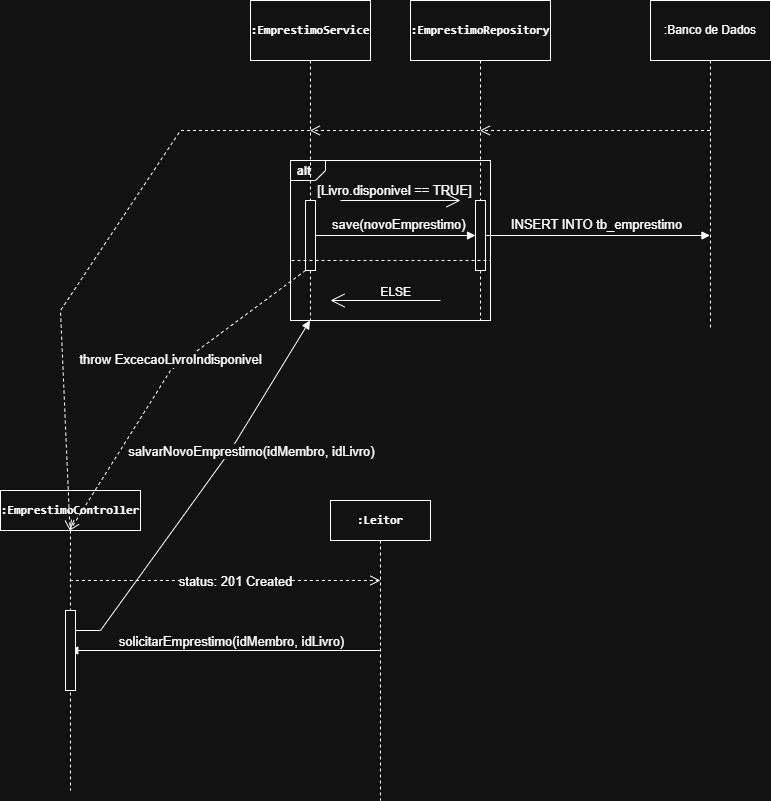

The diagram above was exported from draw.io. Its source (the exported page's mxGraphModel, read from the mxfile embedded in the PNG):
<mxGraphModel dx="1536" dy="858" grid="1" gridSize="10" guides="1" tooltips="1" connect="1" arrows="1" fold="1" page="1" pageScale="1" pageWidth="827" pageHeight="1169" math="0" shadow="0">
  <root>
    <mxCell id="0" />
    <mxCell id="1" parent="0" />
    <mxCell id="KqCl5ws81IRBXNmT3N4u-24" value="alt" style="strokeColor=inherit;fillColor=inherit;gradientColor=inherit;html=1;shape=mxgraph.sysml.package;labelX=35;fontStyle=1;align=left;verticalAlign=top;spacingLeft=5;spacingTop=-3;" vertex="1" parent="1">
      <mxGeometry x="360" y="170" width="200" height="160" as="geometry" />
    </mxCell>
    <mxCell id="KqCl5ws81IRBXNmT3N4u-1" value="&lt;b&gt;&lt;code&gt;:Leitor&lt;/code&gt;&lt;/b&gt;" style="shape=umlLifeline;perimeter=lifelinePerimeter;whiteSpace=wrap;html=1;container=1;dropTarget=0;collapsible=0;recursiveResize=0;outlineConnect=0;portConstraint=eastwest;newEdgeStyle={&quot;edgeStyle&quot;:&quot;elbowEdgeStyle&quot;,&quot;elbow&quot;:&quot;vertical&quot;,&quot;curved&quot;:0,&quot;rounded&quot;:0};size=40;" vertex="1" parent="1">
      <mxGeometry x="400" y="510" width="100" height="300" as="geometry" />
    </mxCell>
    <mxCell id="KqCl5ws81IRBXNmT3N4u-2" value="&lt;b&gt;&lt;code&gt;:EmprestimoController&lt;/code&gt;&lt;/b&gt;" style="shape=umlLifeline;perimeter=lifelinePerimeter;whiteSpace=wrap;html=1;container=1;dropTarget=0;collapsible=0;recursiveResize=0;outlineConnect=0;portConstraint=eastwest;newEdgeStyle={&quot;edgeStyle&quot;:&quot;elbowEdgeStyle&quot;,&quot;elbow&quot;:&quot;vertical&quot;,&quot;curved&quot;:0,&quot;rounded&quot;:0};" vertex="1" parent="1">
      <mxGeometry x="70" y="500" width="140" height="300" as="geometry" />
    </mxCell>
    <mxCell id="KqCl5ws81IRBXNmT3N4u-3" value="&lt;b&gt;&lt;code&gt;:EmprestimoService&lt;/code&gt;&lt;/b&gt;" style="shape=umlLifeline;perimeter=lifelinePerimeter;whiteSpace=wrap;html=1;container=1;dropTarget=0;collapsible=0;recursiveResize=0;outlineConnect=0;portConstraint=eastwest;newEdgeStyle={&quot;edgeStyle&quot;:&quot;elbowEdgeStyle&quot;,&quot;elbow&quot;:&quot;vertical&quot;,&quot;curved&quot;:0,&quot;rounded&quot;:0};size=60;" vertex="1" parent="1">
      <mxGeometry x="320" y="10" width="120" height="320" as="geometry" />
    </mxCell>
    <mxCell id="KqCl5ws81IRBXNmT3N4u-19" value="" style="html=1;points=[[0,0,0,0,5],[0,1,0,0,-5],[1,0,0,0,5],[1,1,0,0,-5]];perimeter=orthogonalPerimeter;outlineConnect=0;targetShapes=umlLifeline;portConstraint=eastwest;newEdgeStyle={&quot;curved&quot;:0,&quot;rounded&quot;:0};" vertex="1" parent="KqCl5ws81IRBXNmT3N4u-3">
      <mxGeometry x="55" y="200" width="10" height="70" as="geometry" />
    </mxCell>
    <mxCell id="KqCl5ws81IRBXNmT3N4u-4" value="&lt;b&gt;&lt;code&gt;&lt;font&gt;:EmprestimoRepository&lt;/font&gt;&lt;/code&gt;&lt;/b&gt;" style="shape=umlLifeline;perimeter=lifelinePerimeter;whiteSpace=wrap;html=1;container=1;dropTarget=0;collapsible=0;recursiveResize=0;outlineConnect=0;portConstraint=eastwest;newEdgeStyle={&quot;edgeStyle&quot;:&quot;elbowEdgeStyle&quot;,&quot;elbow&quot;:&quot;vertical&quot;,&quot;curved&quot;:0,&quot;rounded&quot;:0};size=60;" vertex="1" parent="1">
      <mxGeometry x="480" y="10" width="140" height="320" as="geometry" />
    </mxCell>
    <mxCell id="KqCl5ws81IRBXNmT3N4u-47" value="" style="html=1;points=[[0,0,0,0,5],[0,1,0,0,-5],[1,0,0,0,5],[1,1,0,0,-5]];perimeter=orthogonalPerimeter;outlineConnect=0;targetShapes=umlLifeline;portConstraint=eastwest;newEdgeStyle={&quot;curved&quot;:0,&quot;rounded&quot;:0};" vertex="1" parent="KqCl5ws81IRBXNmT3N4u-4">
      <mxGeometry x="65" y="200" width="10" height="70" as="geometry" />
    </mxCell>
    <mxCell id="KqCl5ws81IRBXNmT3N4u-42" value="" style="html=1;verticalAlign=bottom;labelBackgroundColor=none;endArrow=block;endFill=1;rounded=0;" edge="1" parent="KqCl5ws81IRBXNmT3N4u-4" source="KqCl5ws81IRBXNmT3N4u-47" target="KqCl5ws81IRBXNmT3N4u-4">
      <mxGeometry x="0.0334" y="-65" width="160" relative="1" as="geometry">
        <mxPoint y="100" as="sourcePoint" />
        <mxPoint x="-310" y="100" as="targetPoint" />
        <mxPoint as="offset" />
      </mxGeometry>
    </mxCell>
    <mxCell id="KqCl5ws81IRBXNmT3N4u-5" value=":Banco de Dados" style="shape=umlLifeline;perimeter=lifelinePerimeter;whiteSpace=wrap;html=1;container=1;dropTarget=0;collapsible=0;recursiveResize=0;outlineConnect=0;portConstraint=eastwest;newEdgeStyle={&quot;edgeStyle&quot;:&quot;elbowEdgeStyle&quot;,&quot;elbow&quot;:&quot;vertical&quot;,&quot;curved&quot;:0,&quot;rounded&quot;:0};size=60;" vertex="1" parent="1">
      <mxGeometry x="720" y="10" width="120" height="330" as="geometry" />
    </mxCell>
    <mxCell id="KqCl5ws81IRBXNmT3N4u-6" value="" style="html=1;verticalAlign=bottom;labelBackgroundColor=none;endArrow=block;endFill=1;rounded=0;" edge="1" parent="1" source="KqCl5ws81IRBXNmT3N4u-2" target="KqCl5ws81IRBXNmT3N4u-3">
      <mxGeometry width="160" relative="1" as="geometry">
        <mxPoint x="330" y="380" as="sourcePoint" />
        <mxPoint x="490" y="380" as="targetPoint" />
        <Array as="points">
          <mxPoint x="170" y="640" />
          <mxPoint x="300" y="460" />
        </Array>
      </mxGeometry>
    </mxCell>
    <mxCell id="KqCl5ws81IRBXNmT3N4u-7" value="&lt;font style=&quot;font-size: 13px;&quot;&gt;salvarNovoEmprestimo(idMembro, idLivro)&lt;/font&gt;" style="edgeLabel;html=1;align=center;verticalAlign=middle;resizable=0;points=[];rotation=0;" vertex="1" connectable="0" parent="KqCl5ws81IRBXNmT3N4u-6">
      <mxGeometry x="0.1374" y="-4" relative="1" as="geometry">
        <mxPoint x="30" y="-20" as="offset" />
      </mxGeometry>
    </mxCell>
    <mxCell id="KqCl5ws81IRBXNmT3N4u-14" value="" style="html=1;verticalAlign=bottom;labelBackgroundColor=none;endArrow=block;endFill=1;rounded=0;" edge="1" parent="1" source="KqCl5ws81IRBXNmT3N4u-16" target="KqCl5ws81IRBXNmT3N4u-2">
      <mxGeometry width="160" relative="1" as="geometry">
        <mxPoint x="310" y="840" as="sourcePoint" />
        <mxPoint x="570" y="650" as="targetPoint" />
      </mxGeometry>
    </mxCell>
    <mxCell id="KqCl5ws81IRBXNmT3N4u-15" value="&lt;font style=&quot;font-size: 13px;&quot;&gt;solicitarEmprestimo(idMembro, idLivro)&lt;/font&gt;" style="edgeLabel;html=1;align=center;verticalAlign=middle;resizable=0;points=[];" vertex="1" connectable="0" parent="KqCl5ws81IRBXNmT3N4u-14">
      <mxGeometry x="0.1374" y="-4" relative="1" as="geometry">
        <mxPoint x="161" y="-10" as="offset" />
      </mxGeometry>
    </mxCell>
    <mxCell id="KqCl5ws81IRBXNmT3N4u-17" value="" style="html=1;verticalAlign=bottom;labelBackgroundColor=none;endArrow=block;endFill=1;rounded=0;" edge="1" parent="1" source="KqCl5ws81IRBXNmT3N4u-1" target="KqCl5ws81IRBXNmT3N4u-2">
      <mxGeometry width="160" relative="1" as="geometry">
        <mxPoint x="450" y="660" as="sourcePoint" />
        <mxPoint x="140" y="660" as="targetPoint" />
      </mxGeometry>
    </mxCell>
    <mxCell id="KqCl5ws81IRBXNmT3N4u-16" value="" style="html=1;points=[[0,0,0,0,5],[0,1,0,0,-5],[1,0,0,0,5],[1,1,0,0,-5]];perimeter=orthogonalPerimeter;outlineConnect=0;targetShapes=umlLifeline;portConstraint=eastwest;newEdgeStyle={&quot;curved&quot;:0,&quot;rounded&quot;:0};" vertex="1" parent="1">
      <mxGeometry x="135" y="620" width="10" height="80" as="geometry" />
    </mxCell>
    <mxCell id="KqCl5ws81IRBXNmT3N4u-28" value="" style="strokeColor=inherit;fillColor=inherit;gradientColor=inherit;endArrow=none;html=1;edgeStyle=none;dashed=1;rounded=0;exitX=1;exitY=0.5;exitDx=0;exitDy=0;exitPerimeter=0;" edge="1" parent="1" source="KqCl5ws81IRBXNmT3N4u-24">
      <mxGeometry relative="1" as="geometry">
        <mxPoint x="360" y="270" as="targetPoint" />
        <mxPoint x="560" y="230" as="sourcePoint" />
        <Array as="points">
          <mxPoint x="560" y="270" />
          <mxPoint x="470" y="270" />
        </Array>
      </mxGeometry>
    </mxCell>
    <mxCell id="KqCl5ws81IRBXNmT3N4u-29" value="&lt;font style=&quot;font-size: 13px;&quot;&gt;[Livro.disponivel == TRUE]&lt;/font&gt;" style="strokeColor=inherit;fillColor=inherit;gradientColor=inherit;endArrow=open;html=1;edgeStyle=none;verticalAlign=bottom;labelBackgroundColor=none;endSize=12;rounded=0;" edge="1" parent="1">
      <mxGeometry x="-0.0909" relative="1" as="geometry">
        <mxPoint x="410" y="210" as="sourcePoint" />
        <mxPoint x="530" y="210" as="targetPoint" />
        <Array as="points" />
        <mxPoint y="1" as="offset" />
      </mxGeometry>
    </mxCell>
    <mxCell id="KqCl5ws81IRBXNmT3N4u-30" value="" style="align=right;html=1;verticalAlign=bottom;labelBackgroundColor=none;" connectable="0" vertex="1" parent="KqCl5ws81IRBXNmT3N4u-29">
      <mxGeometry x="1" relative="1" as="geometry" />
    </mxCell>
    <mxCell id="KqCl5ws81IRBXNmT3N4u-31" value="" style="strokeColor=inherit;fillColor=inherit;gradientColor=inherit;endArrow=open;html=1;edgeStyle=none;verticalAlign=bottom;labelBackgroundColor=none;align=right;endSize=12;rounded=0;" edge="1" parent="1">
      <mxGeometry x="-1" relative="1" as="geometry">
        <mxPoint x="510" y="310" as="sourcePoint" />
        <mxPoint x="400" y="310" as="targetPoint" />
      </mxGeometry>
    </mxCell>
    <mxCell id="KqCl5ws81IRBXNmT3N4u-32" value="ELSE" style="align=right;html=1;verticalAlign=bottom;labelBackgroundColor=none;" connectable="0" vertex="1" parent="KqCl5ws81IRBXNmT3N4u-31">
      <mxGeometry x="1" relative="1" as="geometry">
        <mxPoint x="81" as="offset" />
      </mxGeometry>
    </mxCell>
    <mxCell id="KqCl5ws81IRBXNmT3N4u-41" value="&lt;font style=&quot;font-size: 13px;&quot;&gt;throw ExcecaoLivroIndisponivel&lt;/font&gt;" style="html=1;verticalAlign=bottom;endArrow=open;dashed=1;endSize=8;curved=0;rounded=0;" edge="1" parent="1" source="KqCl5ws81IRBXNmT3N4u-19" target="KqCl5ws81IRBXNmT3N4u-2">
      <mxGeometry x="-0.0587" relative="1" as="geometry">
        <mxPoint x="690" y="530" as="sourcePoint" />
        <mxPoint x="610" y="530" as="targetPoint" />
        <Array as="points">
          <mxPoint x="240" y="380" />
        </Array>
        <mxPoint as="offset" />
      </mxGeometry>
    </mxCell>
    <mxCell id="KqCl5ws81IRBXNmT3N4u-48" value="&lt;font style=&quot;font-size: 13px;&quot;&gt;INSERT INTO tb_emprestimo&lt;/font&gt;" style="html=1;verticalAlign=bottom;labelBackgroundColor=none;endArrow=block;endFill=1;rounded=0;" edge="1" parent="1" source="KqCl5ws81IRBXNmT3N4u-47" target="KqCl5ws81IRBXNmT3N4u-5">
      <mxGeometry x="-0.0192" width="160" relative="1" as="geometry">
        <mxPoint x="630" y="210" as="sourcePoint" />
        <mxPoint x="795" y="210" as="targetPoint" />
        <mxPoint as="offset" />
      </mxGeometry>
    </mxCell>
    <mxCell id="KqCl5ws81IRBXNmT3N4u-50" value="&lt;font style=&quot;font-size: 13px;&quot;&gt;save(novoEmprestimo)&lt;/font&gt;" style="text;whiteSpace=wrap;html=1;" vertex="1" parent="1">
      <mxGeometry x="400" y="220" width="120" height="30" as="geometry" />
    </mxCell>
    <mxCell id="KqCl5ws81IRBXNmT3N4u-58" value="" style="html=1;verticalAlign=bottom;labelBackgroundColor=none;endArrow=block;endFill=1;rounded=0;" edge="1" parent="1" source="KqCl5ws81IRBXNmT3N4u-19" target="KqCl5ws81IRBXNmT3N4u-47">
      <mxGeometry x="0.0334" y="-65" width="160" relative="1" as="geometry">
        <mxPoint x="385" y="245" as="sourcePoint" />
        <mxPoint x="550" y="245" as="targetPoint" />
        <mxPoint as="offset" />
      </mxGeometry>
    </mxCell>
    <mxCell id="KqCl5ws81IRBXNmT3N4u-59" value="" style="html=1;verticalAlign=bottom;endArrow=open;dashed=1;endSize=8;curved=0;rounded=0;" edge="1" parent="1" source="KqCl5ws81IRBXNmT3N4u-5" target="KqCl5ws81IRBXNmT3N4u-4">
      <mxGeometry relative="1" as="geometry">
        <mxPoint x="730" y="440" as="sourcePoint" />
        <mxPoint x="650" y="440" as="targetPoint" />
        <Array as="points">
          <mxPoint x="670" y="140" />
        </Array>
      </mxGeometry>
    </mxCell>
    <mxCell id="KqCl5ws81IRBXNmT3N4u-61" value="" style="html=1;verticalAlign=bottom;endArrow=open;dashed=1;endSize=8;curved=0;rounded=0;" edge="1" parent="1" source="KqCl5ws81IRBXNmT3N4u-4" target="KqCl5ws81IRBXNmT3N4u-3">
      <mxGeometry relative="1" as="geometry">
        <mxPoint x="470" y="110" as="sourcePoint" />
        <mxPoint x="880" y="260" as="targetPoint" />
        <Array as="points">
          <mxPoint x="460" y="140" />
        </Array>
      </mxGeometry>
    </mxCell>
    <mxCell id="KqCl5ws81IRBXNmT3N4u-62" value="" style="html=1;verticalAlign=bottom;endArrow=open;dashed=1;endSize=8;curved=0;rounded=0;" edge="1" parent="1" source="KqCl5ws81IRBXNmT3N4u-3" target="KqCl5ws81IRBXNmT3N4u-2">
      <mxGeometry relative="1" as="geometry">
        <mxPoint x="532" y="120" as="sourcePoint" />
        <mxPoint x="290" y="120" as="targetPoint" />
        <Array as="points">
          <mxPoint x="250" y="140" />
          <mxPoint x="130" y="320" />
        </Array>
      </mxGeometry>
    </mxCell>
    <mxCell id="KqCl5ws81IRBXNmT3N4u-63" value="" style="html=1;verticalAlign=bottom;endArrow=open;dashed=1;endSize=8;curved=0;rounded=0;" edge="1" parent="1" source="KqCl5ws81IRBXNmT3N4u-2">
      <mxGeometry relative="1" as="geometry">
        <mxPoint x="692" y="590" as="sourcePoint" />
        <mxPoint x="450" y="590" as="targetPoint" />
      </mxGeometry>
    </mxCell>
    <mxCell id="KqCl5ws81IRBXNmT3N4u-64" value="&lt;font style=&quot;font-size: 13px;&quot;&gt;status: 201 Created&lt;/font&gt;" style="edgeLabel;html=1;align=center;verticalAlign=middle;resizable=0;points=[];" vertex="1" connectable="0" parent="KqCl5ws81IRBXNmT3N4u-63">
      <mxGeometry x="0.0596" relative="1" as="geometry">
        <mxPoint as="offset" />
      </mxGeometry>
    </mxCell>
  </root>
</mxGraphModel>